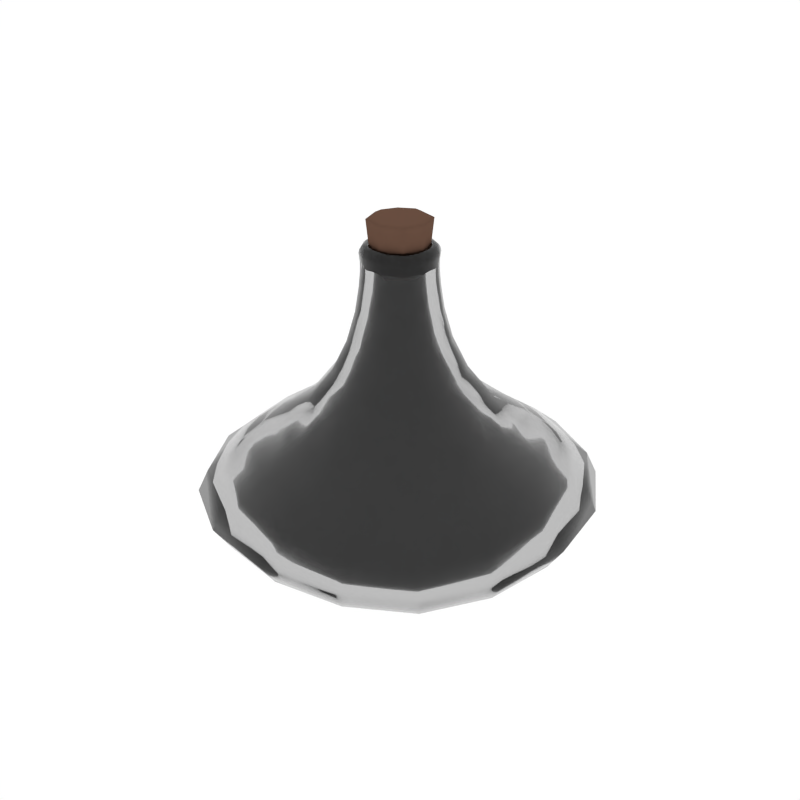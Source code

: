 # Source: Potion8_Empty.blend  (saved by Blender 2.79.0; exported with 4.5.12 LTS)
import bpy
from mathutils import Matrix  # noqa: F401  (used for matrix-valued properties, if any)

bpy.ops.wm.read_factory_settings(use_empty=True)
scene = bpy.context.scene
scene.name = 'Scene'

# ---- collections
col_collection_1 = bpy.data.collections.new('Collection 1'); scene.collection.children.link(col_collection_1)

# ---- materials (node trees are filled in below, after node groups)
mat_glass = bpy.data.materials.new('Glass')
mat_glass.alpha_threshold = 0.0
mat_glass.roughness = 0.5
mat_liquid_magenta = bpy.data.materials.new('Liquid_Magenta')
mat_liquid_magenta.alpha_threshold = 0.0
mat_liquid_magenta.diffuse_color = (0.1536, 0.8, 0.5667, 1.0)
mat_liquid_magenta.roughness = 0.5
mat_brown = bpy.data.materials.new('Brown')
mat_brown.alpha_threshold = 0.0
mat_brown.diffuse_color = (0.1376, 0.07494, 0.05109, 1.0)
mat_brown.roughness = 0.5

# ---- material node trees
mat_glass.use_nodes = True; mat_glass.node_tree.nodes.clear()
_N = mat_glass.node_tree.nodes; _L = mat_glass.node_tree.links
n0 = _N.new('ShaderNodeOutputMaterial'); n0.name = 'Material Output'; n0.location = (300, 300)
n1 = _N.new('ShaderNodeBsdfGlass'); n1.name = 'Glass BSDF'; n1.location = (10, 300)
n1.distribution = 'GGX'
n1.inputs[0].default_value = (0.8, 0.8, 0.8, 1.0)
n1.inputs[2].default_value = 1.45
_L.new(n1.outputs[0], n0.inputs[0])
n0.is_active_output = True
mat_liquid_magenta.use_nodes = True; mat_liquid_magenta.node_tree.nodes.clear()
_N = mat_liquid_magenta.node_tree.nodes; _L = mat_liquid_magenta.node_tree.links
n0 = _N.new('ShaderNodeOutputMaterial'); n0.name = 'Material Output'; n0.location = (837, 293)
n1 = _N.new('ShaderNodeEmission'); n1.name = 'Emission.001'; n1.location = (526, 306)
n1.inputs[0].default_value = (0.8, 0.0242, 0.3173, 1.0)
n1.inputs[1].default_value = 3.1
_L.new(n1.outputs[0], n0.inputs[0])
n0.is_active_output = True

# ---- world
world_world = bpy.data.worlds.new('World'); scene.world = world_world
world_world.color = (1.0, 1.0, 1.0)
world_world.use_sun_shadow = False
world_world.sun_shadow_jitter_overblur = 0.0
world_world.cycles.sampling_method = 'NONE'
world_world.cycles.sample_map_resolution = 256

# ---- meshes
me_cube_139 = bpy.data.meshes.new('Cube.139')
me_cube_139.from_pydata([(0.0, 8.638e-11, 0.0008321), (0.0, 0.05416, 0.006584), (0.05416, 0.0, 0.006584), (0.0, -0.05416, 0.006584), (-0.05416, 0.0, 0.006584), (-0.05468, 0.05468, 0.012), (0.05468, 0.05468, 0.012), (0.05468, -0.05468, 0.012), (-0.05468, -0.05468, 0.012), (-0.0643, 0.0, 0.6018), (-0.06428, 0.0, 0.5849), (-0.06002, -0.02572, 0.6018), (-0.06543, 0.0, 0.6112), (-0.06002, 0.02572, 0.6018), (-0.05999, 0.02571, 0.5849), (-0.05999, -0.02571, 0.5849), (-0.06107, -0.02617, 0.6112), (-0.06107, 0.02617, 0.6112), (-1.152e-10, -0.0643, 0.6018), (-4.607e-10, -0.06428, 0.5849), (0.02572, -0.06002, 0.6018), (0.0, -0.06543, 0.6112), (-0.02572, -0.06002, 0.6018), (-0.02571, -0.05999, 0.5849), (0.02571, -0.05999, 0.5849), (0.02617, -0.06107, 0.6112), (-0.02617, -0.06107, 0.6112), (-1.152e-10, 0.0643, 0.6018), (-4.607e-10, 0.06428, 0.5849), (-0.02572, 0.06002, 0.6018), (0.0, 0.06543, 0.6112), (0.02572, 0.06002, 0.6018), (0.02571, 0.05999, 0.5849), (-0.02571, 0.05999, 0.5849), (-0.02617, 0.06107, 0.6112), (0.02617, 0.06107, 0.6112), (0.0643, 0.0, 0.6018), (0.06428, 0.0, 0.5849), (0.06002, 0.02572, 0.6018), (0.06543, 0.0, 0.6112), (0.06002, -0.02572, 0.6018), (0.05999, -0.02571, 0.5849), (0.05999, 0.02571, 0.5849), (0.06107, 0.02617, 0.6112), (0.06107, -0.02617, 0.6112), (4.607e-10, -0.08832, 0.4599), (0.0, -0.07361, 0.513), (-0.03533, -0.08243, 0.4599), (0.0, -0.1148, 0.403), (0.03533, -0.08243, 0.4599), (0.02944, -0.0687, 0.513), (-0.02944, -0.0687, 0.513), (-0.04594, -0.1072, 0.403), (0.04594, -0.1072, 0.403), (0.08832, 8.062e-10, 0.4599), (0.08243, -0.03533, 0.4599), (0.1148, 0.0, 0.403), (0.08243, 0.03533, 0.4599), (0.07361, 4.607e-10, 0.513), (0.0687, -0.02944, 0.513), (0.1072, -0.04594, 0.403), (0.1072, 0.04594, 0.403), (0.0687, 0.02944, 0.513), (2.303e-10, 0.08832, 0.4599), (0.03533, 0.08243, 0.4599), (0.0, 0.1148, 0.403), (-0.03533, 0.08243, 0.4599), (0.0, 0.07361, 0.513), (0.02944, 0.0687, 0.513), (0.04594, 0.1072, 0.403), (-0.04594, 0.1072, 0.403), (-0.02944, 0.0687, 0.513), (-0.08832, 6.91e-10, 0.4599), (-0.08243, -0.03533, 0.4599), (-0.07361, 0.0, 0.513), (-0.08243, 0.03533, 0.4599), (-0.1148, 0.0, 0.403), (-0.1072, -0.04594, 0.403), (-0.0687, -0.02944, 0.513), (-0.0687, 0.02944, 0.513), (-0.1072, 0.04594, 0.403), (-0.2624, 2.39e-09, 0.0893), (-0.2459, -0.1065, 0.08989), (-0.3225, 0.0, 0.1321), (-0.2459, 0.1065, 0.08989), (-0.1888, 1.843e-09, 0.05226), (-0.1803, -0.08171, 0.05463), (-0.301, -0.129, 0.1321), (-0.301, 0.129, 0.1321), (-0.1803, 0.08171, 0.05463), (2.39e-09, 0.2624, 0.0893), (-0.1065, 0.2459, 0.08989), (0.0, 0.3225, 0.1321), (0.1065, 0.2459, 0.08989), (1.843e-09, 0.1888, 0.05226), (-0.08171, 0.1803, 0.05463), (-0.129, 0.301, 0.1321), (0.129, 0.301, 0.1321), (0.08171, 0.1803, 0.05463), (0.2624, -2.39e-09, 0.0893), (0.2459, 0.1065, 0.08989), (0.3225, 0.0, 0.1321), (0.2459, -0.1065, 0.08989), (0.1888, -1.843e-09, 0.05226), (0.1803, 0.08171, 0.05463), (0.301, 0.129, 0.1321), (0.301, -0.129, 0.1321), (0.1803, -0.08171, 0.05463), (-2.39e-09, -0.2624, 0.0893), (0.1065, -0.2459, 0.08989), (0.0, -0.3225, 0.1321), (-0.1065, -0.2459, 0.08989), (-1.843e-09, -0.1888, 0.05226), (0.08171, -0.1803, 0.05463), (0.129, -0.301, 0.1321), (-0.129, -0.301, 0.1321), (-0.08171, -0.1803, 0.05463), (-8.638e-11, -0.2829, 0.2576), (0.1132, -0.2641, 0.2576), (0.0, -0.2187, 0.3003), (-0.1132, -0.2641, 0.2576), (0.0, -0.3329, 0.2171), (0.1332, -0.3107, 0.2171), (0.08747, -0.2041, 0.3003), (-0.08747, -0.2041, 0.3003), (-0.1332, -0.3107, 0.2171), (0.2829, -8.638e-11, 0.2576), (0.2641, 0.1132, 0.2576), (0.2187, 0.0, 0.3003), (0.2641, -0.1132, 0.2576), (0.3329, 0.0, 0.2171), (0.3107, 0.1332, 0.2171), (0.2041, 0.08747, 0.3003), (0.2041, -0.08747, 0.3003), (0.3107, -0.1332, 0.2171), (8.638e-11, 0.2829, 0.2576), (-0.1132, 0.2641, 0.2576), (0.0, 0.2187, 0.3003), (0.1132, 0.2641, 0.2576), (0.0, 0.3329, 0.2171), (-0.1332, 0.3107, 0.2171), (-0.08747, 0.2041, 0.3003), (0.08747, 0.2041, 0.3003), (0.1332, 0.3107, 0.2171), (-0.2829, 8.638e-11, 0.2576), (-0.2641, -0.1132, 0.2576), (-0.2187, 0.0, 0.3003), (-0.2641, 0.1132, 0.2576), (-0.3329, 0.0, 0.2171), (-0.3107, -0.1332, 0.2171), (-0.2041, -0.08747, 0.3003), (-0.2041, 0.08747, 0.3003), (-0.3107, 0.1332, 0.2171), (0.0, 0.0, 0.02796), (-0.04771, -9.214e-10, 0.0328), (-9.214e-10, -0.04771, 0.0328), (0.04771, 0.0, 0.0328), (0.0, 0.04771, 0.0328), (-0.04799, 0.04799, 0.03735), (-0.04799, -0.04799, 0.03735), (0.04799, -0.04799, 0.03735), (0.04799, 0.04799, 0.03735), (-0.04281, -2.375e-10, 0.6199), (-0.03995, 0.01712, 0.6199), (-0.04744, 0.0, 0.6297), (-0.03995, -0.01712, 0.6199), (-0.04067, 0.0, 0.5993), (-0.03796, 0.01627, 0.5993), (-0.04428, 0.01898, 0.6297), (-0.04428, -0.01898, 0.6297), (-0.03796, -0.01627, 0.5993), (2.447e-10, -0.04281, 0.6199), (-0.01712, -0.03995, 0.6199), (0.0, -0.04744, 0.6297), (0.01712, -0.03995, 0.6199), (0.0, -0.04067, 0.5993), (-0.01627, -0.03796, 0.5993), (-0.01898, -0.04428, 0.6297), (0.01898, -0.04428, 0.6297), (0.01627, -0.03796, 0.5993), (-2.375e-10, 0.04281, 0.6199), (0.01712, 0.03995, 0.6199), (0.0, 0.04744, 0.6297), (-0.01712, 0.03995, 0.6199), (0.0, 0.04067, 0.5993), (0.01627, 0.03796, 0.5993), (0.01898, 0.04428, 0.6297), (-0.01898, 0.04428, 0.6297), (-0.01627, 0.03796, 0.5993), (0.04281, 2.375e-10, 0.6199), (0.03995, -0.01712, 0.6199), (0.04744, 0.0, 0.6297), (0.03995, 0.01712, 0.6199), (0.04067, 0.0, 0.5993), (0.03796, -0.01627, 0.5993), (0.04428, -0.01898, 0.6297), (0.04428, 0.01898, 0.6297), (0.03796, 0.01627, 0.5993), (2.447e-10, -0.0656, 0.4484), (0.02624, -0.06122, 0.4484), (0.0, -0.09159, 0.3829), (-0.02624, -0.06122, 0.4484), (0.0, -0.05007, 0.5115), (0.02003, -0.04673, 0.5115), (0.03664, -0.08549, 0.3829), (-0.03664, -0.08549, 0.3829), (-0.02003, -0.04673, 0.5115), (0.0656, 0.0, 0.4484), (0.05007, 0.0, 0.5115), (0.06122, 0.02624, 0.4484), (0.09159, 0.0, 0.3829), (0.06122, -0.02624, 0.4484), (0.04673, -0.02003, 0.5115), (0.04673, 0.02003, 0.5115), (0.08549, 0.03664, 0.3829), (0.08549, -0.03664, 0.3829), (0.0, 0.0656, 0.4484), (0.0, 0.05007, 0.5115), (-0.02624, 0.06122, 0.4484), (0.0, 0.09159, 0.3829), (0.02624, 0.06122, 0.4484), (0.02003, 0.04673, 0.5115), (-0.02003, 0.04673, 0.5115), (-0.03664, 0.08549, 0.3829), (0.03664, 0.08549, 0.3829), (-0.0656, 0.0, 0.4484), (-0.09159, 0.0, 0.3829), (-0.06122, 0.02624, 0.4484), (-0.05007, 0.0, 0.5115), (-0.06122, -0.02624, 0.4484), (-0.08549, -0.03664, 0.3829), (-0.08549, 0.03664, 0.3829), (-0.04673, 0.02003, 0.5115), (-0.04673, -0.02003, 0.5115), (-0.2257, -5.528e-09, 0.1022), (-0.1635, -1.843e-09, 0.07122), (-0.2115, 0.09158, 0.1027), (-0.2759, -9.214e-09, 0.1375), (-0.2115, -0.09158, 0.1027), (-0.1561, -0.0706, 0.07322), (-0.1561, 0.0706, 0.07322), (-0.2576, 0.1104, 0.1375), (-0.2576, -0.1104, 0.1375), (0.0, 0.2257, 0.1022), (0.0, 0.1635, 0.07122), (0.09158, 0.2115, 0.1027), (0.0, 0.2759, 0.1375), (-0.09158, 0.2115, 0.1027), (-0.0706, 0.1561, 0.07322), (0.0706, 0.1561, 0.07322), (0.1104, 0.2576, 0.1375), (-0.1104, 0.2576, 0.1375), (0.2257, 0.0, 0.1022), (0.1635, 0.0, 0.07122), (0.2115, -0.09158, 0.1027), (0.2759, 0.0, 0.1375), (0.2115, 0.09158, 0.1027), (0.1561, 0.0706, 0.07322), (0.1561, -0.0706, 0.07322), (0.2576, -0.1104, 0.1375), (0.2576, 0.1104, 0.1375), (-5.528e-09, -0.2257, 0.1022), (-1.843e-09, -0.1635, 0.07122), (-0.09158, -0.2115, 0.1027), (-7.371e-09, -0.2759, 0.1375), (0.09158, -0.2115, 0.1027), (0.0706, -0.1561, 0.07322), (-0.0706, -0.1561, 0.07322), (-0.1104, -0.2576, 0.1375), (0.1104, -0.2576, 0.1375), (-5.528e-09, -0.2404, 0.2383), (-7.371e-09, -0.2835, 0.2054), (-0.09616, -0.2244, 0.2383), (-1.843e-09, -0.1848, 0.2761), (0.09616, -0.2244, 0.2383), (0.1134, -0.2646, 0.2054), (-0.1134, -0.2646, 0.2054), (-0.07391, -0.1724, 0.2761), (0.07391, -0.1724, 0.2761), (0.2404, 0.0, 0.2383), (0.2835, 0.0, 0.2054), (0.2244, -0.09616, 0.2383), (0.1848, 0.0, 0.2761), (0.2244, 0.09616, 0.2383), (0.2646, 0.1134, 0.2054), (0.2646, -0.1134, 0.2054), (0.1724, -0.07391, 0.2761), (0.1724, 0.07391, 0.2761), (0.0, 0.2404, 0.2383), (0.0, 0.2835, 0.2054), (0.09616, 0.2244, 0.2383), (0.0, 0.1848, 0.2761), (-0.09616, 0.2244, 0.2383), (-0.1134, 0.2646, 0.2054), (0.1134, 0.2646, 0.2054), (0.07391, 0.1724, 0.2761), (-0.07391, 0.1724, 0.2761), (-0.2404, -5.989e-09, 0.2383), (-0.2835, -9.214e-09, 0.2054), (-0.2244, 0.09616, 0.2383), (-0.1848, -3.685e-09, 0.2761), (-0.2244, -0.09616, 0.2383), (-0.2646, -0.1134, 0.2054), (-0.2646, 0.1134, 0.2054), (-0.1724, 0.07391, 0.2761), (-0.1724, -0.07391, 0.2761), (-0.06212, 0.0, 0.628), (-0.06493, 0.0, 0.6228), (-0.05797, -0.02485, 0.628), (-0.05804, 0.0, 0.6315), (-0.05797, 0.02485, 0.628), (-0.0606, 0.02597, 0.6228), (-0.0606, -0.02597, 0.6228), (-0.05417, -0.02322, 0.6315), (-0.05417, 0.02322, 0.6315), (0.0, 0.06212, 0.628), (0.0, 0.06493, 0.6228), (-0.02485, 0.05797, 0.628), (0.0, 0.05804, 0.6315), (0.02485, 0.05797, 0.628), (0.02597, 0.0606, 0.6228), (-0.02597, 0.0606, 0.6228), (-0.02322, 0.05417, 0.6315), (0.02322, 0.05417, 0.6315), (0.06212, 0.0, 0.628), (0.06493, 0.0, 0.6228), (0.05797, 0.02485, 0.628), (0.05804, 0.0, 0.6315), (0.05797, -0.02485, 0.628), (0.0606, -0.02597, 0.6228), (0.0606, 0.02597, 0.6228), (0.05417, 0.02322, 0.6315), (0.05417, -0.02322, 0.6315), (0.0, -0.06212, 0.628), (0.0, -0.06493, 0.6228), (0.02485, -0.05797, 0.628), (0.0, -0.05804, 0.6315), (-0.02485, -0.05797, 0.628), (-0.02597, -0.0606, 0.6228), (0.02597, -0.0606, 0.6228), (0.02322, -0.05417, 0.6315), (-0.02322, -0.05417, 0.6315), (-0.1134, 0.06197, 0.02807), (-0.1149, 1.037e-09, 0.02376), (-0.1134, -0.06197, 0.02807), (-0.2365, 0.2365, 0.1321), (-0.1946, 0.1946, 0.09049), (-0.1472, 0.1472, 0.057), (0.06197, 0.1134, 0.02807), (1.037e-09, 0.1149, 0.02376), (-0.06197, 0.1134, 0.02807), (0.2365, 0.2365, 0.1321), (0.1946, 0.1946, 0.09049), (0.1472, 0.1472, 0.057), (0.1134, -0.06197, 0.02807), (0.1149, -1.037e-09, 0.02376), (0.1134, 0.06197, 0.02807), (0.2365, -0.2365, 0.1321), (0.1946, -0.1946, 0.09049), (0.1472, -0.1472, 0.057), (-0.06197, -0.1134, 0.02807), (-1.037e-09, -0.1149, 0.02376), (0.06197, -0.1134, 0.02807), (-0.06174, -0.02646, 0.6169), (-0.06615, 0.0, 0.6169), (-0.06174, 0.02646, 0.6169), (-0.02646, 0.06174, 0.6169), (0.0, 0.06615, 0.6169), (0.02646, 0.06174, 0.6169), (0.06174, 0.02646, 0.6169), (0.06615, 0.0, 0.6169), (0.06174, -0.02646, 0.6169), (0.02646, -0.06174, 0.6169), (0.0, -0.06615, 0.6169), (-0.02646, -0.06174, 0.6169), (-0.04714, -0.04714, 0.5849), (-0.04716, -0.04716, 0.6018), (-0.04798, -0.04798, 0.6112), (0.04714, -0.04714, 0.5849), (0.04716, -0.04716, 0.6018), (0.04798, -0.04798, 0.6112), (-0.08422, -0.08422, 0.403), (-0.06477, -0.06477, 0.4599), (-0.05398, -0.05398, 0.513), (-0.04798, 0.04798, 0.6112), (-0.04716, 0.04716, 0.6018), (-0.04714, 0.04714, 0.5849), (0.04798, 0.04798, 0.6112), (0.04716, 0.04716, 0.6018), (0.04714, 0.04714, 0.5849), (0.06242, 0.02675, 0.5566), (0.06688, 1.152e-10, 0.5566), (0.06242, -0.02675, 0.5566), (-0.02675, 0.06242, 0.5566), (-3.455e-10, 0.06688, 0.5566), (0.02675, 0.06242, 0.5566), (0.02675, -0.06242, 0.5566), (-3.455e-10, -0.06688, 0.5566), (-0.02675, -0.06242, 0.5566), (-0.06242, -0.02675, 0.5566), (-0.06688, 0.0, 0.5566), (-0.06242, 0.02675, 0.5566), (-0.1604, 0.1604, 0.3003), (-0.2075, 0.2075, 0.2576), (-0.2441, 0.2441, 0.2171), (0.1604, 0.1604, 0.3003), (0.2075, 0.2075, 0.2576), (0.2441, 0.2441, 0.2171), (0.1604, -0.1604, 0.3003), (0.2075, -0.2075, 0.2576), (0.2441, -0.2441, 0.2171), (-0.1472, -0.1472, 0.057), (-0.1946, -0.1946, 0.09049), (-0.2365, -0.2365, 0.1321), (-0.3283, -0.1407, 0.1761), (-0.3517, 1.037e-09, 0.1761), (-0.3283, 0.1407, 0.1761), (-0.1407, 0.3283, 0.1761), (1.037e-09, 0.3517, 0.1761), (0.1407, 0.3283, 0.1761), (0.3283, 0.1407, 0.1761), (0.3517, -1.037e-09, 0.1761), (0.3283, -0.1407, 0.1761), (0.1407, -0.3283, 0.1761), (-1.037e-09, -0.3517, 0.1761), (-0.1407, -0.3283, 0.1761), (-0.05398, 0.05398, 0.513), (-0.06477, 0.06477, 0.4599), (-0.08422, 0.08422, 0.403), (0.05398, 0.05398, 0.513), (0.06477, 0.06477, 0.4599), (0.08422, 0.08422, 0.403), (0.05398, -0.05398, 0.513), (0.06477, -0.06477, 0.4599), (0.08422, -0.08422, 0.403), (-0.2441, -0.2441, 0.2171), (-0.2075, -0.2075, 0.2576), (-0.1604, -0.1604, 0.3003), (0.06281, -0.1466, 0.3479), (0.0, -0.157, 0.3479), (-0.06281, -0.1466, 0.3479), (0.1466, 0.06281, 0.3479), (0.157, 0.0, 0.3479), (0.1466, -0.06281, 0.3479), (-0.06281, 0.1466, 0.3479), (0.0, 0.157, 0.3479), (0.06281, 0.1466, 0.3479), (-0.1466, -0.06281, 0.3479), (-0.157, 0.0, 0.3479), (-0.1466, 0.06281, 0.3479), (-0.09901, 0.05392, 0.05087), (-0.1005, -1.382e-09, 0.04724), (-0.09901, -0.05392, 0.05087), (-0.2024, 0.2024, 0.1375), (-0.1674, 0.1674, 0.1032), (-0.1273, 0.1273, 0.07521), (0.05392, 0.09901, 0.05087), (0.0, 0.1005, 0.04724), (-0.05392, 0.09901, 0.05087), (0.2024, 0.2024, 0.1375), (0.1674, 0.1674, 0.1032), (0.1273, 0.1273, 0.07521), (0.09901, -0.05392, 0.05087), (0.1005, 0.0, 0.04724), (0.09901, 0.05392, 0.05087), (0.2024, -0.2024, 0.1375), (0.1674, -0.1674, 0.1032), (0.1273, -0.1273, 0.07521), (-0.05392, -0.09901, 0.05087), (-1.382e-09, -0.1005, 0.04724), (0.05392, -0.09901, 0.05087), (-0.0495, -0.02122, 0.6324), (-0.05304, -8.638e-11, 0.6324), (-0.0495, 0.02122, 0.6324), (-0.02122, 0.0495, 0.6324), (-8.638e-11, 0.05304, 0.6324), (0.02122, 0.0495, 0.6324), (0.0495, 0.02122, 0.6324), (0.05304, 8.638e-11, 0.6324), (0.0495, -0.02122, 0.6324), (0.02122, -0.0495, 0.6324), (8.638e-11, -0.05304, 0.6324), (-0.02122, -0.0495, 0.6324), (-0.02982, -0.02982, 0.5993), (-0.03139, -0.03139, 0.6199), (-0.03479, -0.03479, 0.6297), (0.02982, -0.02982, 0.5993), (0.03139, -0.03139, 0.6199), (0.03479, -0.03479, 0.6297), (-0.06717, -0.06717, 0.3829), (-0.0481, -0.0481, 0.4484), (-0.03672, -0.03672, 0.5115), (-0.03479, 0.03479, 0.6297), (-0.03139, 0.03139, 0.6199), (-0.02982, 0.02982, 0.5993), (0.03479, 0.03479, 0.6297), (0.03139, 0.03139, 0.6199), (0.02982, 0.02982, 0.5993), (0.03973, 0.01703, 0.5644), (0.04257, 8.638e-11, 0.5644), (0.03973, -0.01703, 0.5644), (-0.01703, 0.03973, 0.5644), (-8.638e-11, 0.04257, 0.5644), (0.01703, 0.03973, 0.5644), (0.01703, -0.03973, 0.5644), (1.728e-10, -0.04257, 0.5644), (-0.01703, -0.03973, 0.5644), (-0.03973, -0.01703, 0.5644), (-0.04257, -8.638e-11, 0.5644), (-0.03973, 0.01703, 0.5644), (-0.1355, 0.1355, 0.2761), (-0.1763, 0.1763, 0.2383), (-0.2079, 0.2079, 0.2054), (0.1355, 0.1355, 0.2761), (0.1763, 0.1763, 0.2383), (0.2079, 0.2079, 0.2054), (0.1355, -0.1355, 0.2761), (0.1763, -0.1763, 0.2383), (0.2079, -0.2079, 0.2054), (-0.1273, -0.1273, 0.07521), (-0.1674, -0.1674, 0.1032), (-0.2024, -0.2024, 0.1375), (-0.28, -0.12, 0.1732), (-0.3, -1.014e-08, 0.1732), (-0.28, 0.12, 0.1732), (-0.12, 0.28, 0.1732), (0.0, 0.3, 0.1732), (0.12, 0.28, 0.1732), (0.28, 0.12, 0.1732), (0.3, 0.0, 0.1732), (0.28, -0.12, 0.1732), (0.12, -0.28, 0.1732), (-1.014e-08, -0.3, 0.1732), (-0.12, -0.28, 0.1732), (-0.03672, 0.03672, 0.5115), (-0.0481, 0.0481, 0.4484), (-0.06717, 0.06717, 0.3829), (0.03672, 0.03672, 0.5115), (0.0481, 0.0481, 0.4484), (0.06717, 0.06717, 0.3829), (0.03672, -0.03672, 0.5115), (0.0481, -0.0481, 0.4484), (0.06717, -0.06717, 0.3829), (-0.2079, -0.2079, 0.2054), (-0.1763, -0.1763, 0.2383), (-0.1355, -0.1355, 0.2761), (0.0522, -0.1218, 0.3229), (-1.756e-09, -0.1305, 0.3229), (-0.0522, -0.1218, 0.3229), (0.1218, 0.0522, 0.3229), (0.1305, 0.0, 0.3229), (0.1218, -0.0522, 0.3229), (-0.0522, 0.1218, 0.3229), (0.0, 0.1305, 0.3229), (0.0522, 0.1218, 0.3229), (-0.1218, -0.0522, 0.3229), (-0.1305, -1.843e-09, 0.3229), (-0.1218, 0.0522, 0.3229), (-0.04762, -0.04762, 0.6228), (-0.04555, -0.04555, 0.628), (-0.04256, -0.04256, 0.6315), (-0.04762, 0.04762, 0.6228), (-0.04555, 0.04555, 0.628), (-0.04256, 0.04256, 0.6315), (0.04762, 0.04762, 0.6228), (0.04555, 0.04555, 0.628), (0.04256, 0.04256, 0.6315), (0.04762, -0.04762, 0.6228), (0.04555, -0.04555, 0.628), (0.04256, -0.04256, 0.6315), (-0.1082, -0.1082, 0.03681), (-0.1082, 0.1082, 0.03681), (0.1082, -0.1082, 0.03681), (0.1082, 0.1082, 0.03681), (-0.04851, -0.04851, 0.6169), (-0.04851, 0.04851, 0.6169), (0.04851, 0.04851, 0.6169), (0.04851, -0.04851, 0.6169), (-0.04904, -0.04904, 0.5566), (-0.04904, 0.04904, 0.5566), (0.04904, -0.04904, 0.5566), (0.04904, 0.04904, 0.5566), (-0.2579, 0.2579, 0.1761), (0.2579, 0.2579, 0.1761), (0.2579, -0.2579, 0.1761), (-0.2579, -0.2579, 0.1761), (-0.1151, 0.1151, 0.3479), (0.1151, 0.1151, 0.3479), (0.1151, -0.1151, 0.3479), (-0.1151, -0.1151, 0.3479), (-0.09401, -0.09401, 0.05822), (-0.09401, 0.09401, 0.05822), (0.09401, -0.09401, 0.05822), (0.09401, 0.09401, 0.05822), (-0.03889, -0.03889, 0.6324), (-0.03889, 0.03889, 0.6324), (0.03889, 0.03889, 0.6324), (0.03889, -0.03889, 0.6324), (-0.03122, -0.03122, 0.5644), (-0.03122, 0.03122, 0.5644), (0.03122, -0.03122, 0.5644), (0.03122, 0.03122, 0.5644), (-0.22, 0.22, 0.1732), (0.22, 0.22, 0.1732), (0.22, -0.22, 0.1732), (-0.22, -0.22, 0.1732), (-0.0957, 0.0957, 0.3229), (0.0957, 0.0957, 0.3229), (0.0957, -0.0957, 0.3229), (-0.0957, -0.0957, 0.3229), (-0.05334, 0.0, 0.6745), (2.318e-07, -0.05334, 0.6745), (2.318e-07, 0.05334, 0.6745), (0.05334, 0.0, 0.6745), (2.348e-07, 0.0, 0.5736), (2.315e-07, 0.0, 0.683), (0.04983, 0.0, 0.6398), (2.328e-07, 0.04983, 0.6398), (2.328e-07, -0.04983, 0.6398), (-0.04983, 0.0, 0.6398), (-0.04516, 0.0, 0.5935), (2.342e-07, -0.04516, 0.5935), (2.342e-07, 0.04516, 0.5935), (0.04516, 0.0, 0.5935), (-0.04043, 0.0, 0.6809), (2.316e-07, 0.04043, 0.6809), (0.04043, 0.0, 0.6809), (2.316e-07, -0.04043, 0.6809), (-0.04, -0.04, 0.6745), (0.04, -0.04, 0.6745), (-0.03387, 0.03387, 0.5935), (0.03387, 0.03387, 0.5935), (0.03287, 0.0, 0.5786), (2.347e-07, 0.03287, 0.5786), (2.347e-07, -0.03287, 0.5786), (-0.03287, 0.0, 0.5786), (-0.03737, -0.03737, 0.6398), (0.03737, -0.03737, 0.6398), (-0.04, 0.04, 0.6745), (0.04, 0.04, 0.6745), (0.05203, 0.0, 0.6616), (2.322e-07, 0.05203, 0.6616), (2.322e-07, -0.05203, 0.6616), (-0.05203, 0.0, 0.6616), (-0.03737, 0.03737, 0.6398), (0.03737, 0.03737, 0.6398), (-0.03387, -0.03387, 0.5935), (0.03387, -0.03387, 0.5935), (-0.04733, 0.0, 0.615), (2.336e-07, -0.04733, 0.615), (2.336e-07, 0.04733, 0.615), (0.04733, 0.0, 0.615), (-0.02982, -0.02982, 0.6792), (-0.02982, 0.02982, 0.6792), (0.02982, 0.02982, 0.6792), (0.02982, -0.02982, 0.6792), (-0.02464, -0.02464, 0.5825), (-0.02464, 0.02464, 0.5825), (0.02464, -0.02464, 0.5825), (0.02464, 0.02464, 0.5825), (-0.03903, -0.03903, 0.6616), (0.03903, -0.03903, 0.6616), (-0.03903, 0.03903, 0.6616), (0.03903, 0.03903, 0.6616), (-0.0355, 0.0355, 0.615), (0.0355, 0.0355, 0.615), (-0.0355, -0.0355, 0.615), (0.0355, -0.0355, 0.615)], [], [(0, 4, 5, 1), (1, 5, 350, 349), (4, 343, 342, 5), (5, 342, 571, 350), (0, 1, 6, 2), (2, 6, 356, 355), (1, 349, 348, 6), (6, 348, 573, 356), (0, 2, 7, 3), (3, 7, 362, 361), (2, 355, 354, 7), (7, 354, 572, 362), (0, 3, 8, 4), (4, 8, 344, 343), (3, 361, 360, 8), (8, 360, 570, 344), (9, 13, 14, 10), (10, 14, 401, 400), (13, 385, 386, 14), (14, 386, 579, 401), (9, 10, 15, 11), (11, 15, 375, 376), (10, 400, 399, 15), (15, 399, 578, 375), (9, 11, 16, 12), (12, 16, 363, 364), (11, 376, 377, 16), (16, 377, 574, 363), (9, 12, 17, 13), (13, 17, 384, 385), (12, 364, 365, 17), (17, 365, 575, 384), (18, 22, 23, 19), (19, 23, 398, 397), (22, 376, 375, 23), (23, 375, 578, 398), (18, 19, 24, 20), (20, 24, 378, 379), (19, 397, 396, 24), (24, 396, 580, 378), (18, 20, 25, 21), (21, 25, 372, 373), (20, 379, 380, 25), (25, 380, 577, 372), (18, 21, 26, 22), (22, 26, 377, 376), (21, 373, 374, 26), (26, 374, 574, 377), (27, 31, 32, 28), (28, 32, 395, 394), (31, 388, 389, 32), (32, 389, 581, 395), (27, 28, 33, 29), (29, 33, 386, 385), (28, 394, 393, 33), (33, 393, 579, 386), (27, 29, 34, 30), (30, 34, 366, 367), (29, 385, 384, 34), (34, 384, 575, 366), (27, 30, 35, 31), (31, 35, 387, 388), (30, 367, 368, 35), (35, 368, 576, 387), (36, 40, 41, 37), (37, 41, 392, 391), (40, 379, 378, 41), (41, 378, 580, 392), (36, 37, 42, 38), (38, 42, 389, 388), (37, 391, 390, 42), (42, 390, 581, 389), (36, 38, 43, 39), (39, 43, 369, 370), (38, 388, 387, 43), (43, 387, 576, 369), (36, 39, 44, 40), (40, 44, 380, 379), (39, 370, 371, 44), (44, 371, 577, 380), (45, 49, 50, 46), (46, 50, 396, 397), (49, 433, 432, 50), (50, 432, 580, 396), (45, 46, 51, 47), (47, 51, 383, 382), (46, 397, 398, 51), (51, 398, 578, 383), (45, 47, 52, 48), (48, 52, 440, 439), (47, 382, 381, 52), (52, 381, 589, 440), (45, 48, 53, 49), (49, 53, 434, 433), (48, 439, 438, 53), (53, 438, 588, 434), (54, 58, 59, 55), (55, 59, 432, 433), (58, 391, 392, 59), (59, 392, 580, 432), (54, 55, 60, 56), (56, 60, 443, 442), (55, 433, 434, 60), (60, 434, 588, 443), (54, 56, 61, 57), (57, 61, 431, 430), (56, 442, 441, 61), (61, 441, 587, 431), (54, 57, 62, 58), (58, 62, 390, 391), (57, 430, 429, 62), (62, 429, 581, 390), (63, 67, 68, 64), (64, 68, 429, 430), (67, 394, 395, 68), (68, 395, 581, 429), (63, 64, 69, 65), (65, 69, 446, 445), (64, 430, 431, 69), (69, 431, 587, 446), (63, 65, 70, 66), (66, 70, 428, 427), (65, 445, 444, 70), (70, 444, 586, 428), (63, 66, 71, 67), (67, 71, 393, 394), (66, 427, 426, 71), (71, 426, 579, 393), (72, 76, 77, 73), (73, 77, 381, 382), (76, 448, 447, 77), (77, 447, 589, 381), (72, 73, 78, 74), (74, 78, 399, 400), (73, 382, 383, 78), (78, 383, 578, 399), (72, 74, 79, 75), (75, 79, 426, 427), (74, 400, 401, 79), (79, 401, 579, 426), (72, 75, 80, 76), (76, 80, 449, 448), (75, 427, 428, 80), (80, 428, 586, 449), (81, 85, 86, 82), (82, 86, 411, 412), (85, 343, 344, 86), (86, 344, 570, 411), (81, 82, 87, 83), (83, 87, 414, 415), (82, 412, 413, 87), (87, 413, 585, 414), (81, 83, 88, 84), (84, 88, 345, 346), (83, 415, 416, 88), (88, 416, 582, 345), (81, 84, 89, 85), (85, 89, 342, 343), (84, 346, 347, 89), (89, 347, 571, 342), (90, 94, 95, 91), (91, 95, 347, 346), (94, 349, 350, 95), (95, 350, 571, 347), (90, 91, 96, 92), (92, 96, 417, 418), (91, 346, 345, 96), (96, 345, 582, 417), (90, 92, 97, 93), (93, 97, 351, 352), (92, 418, 419, 97), (97, 419, 583, 351), (90, 93, 98, 94), (94, 98, 348, 349), (93, 352, 353, 98), (98, 353, 573, 348), (99, 103, 104, 100), (100, 104, 353, 352), (103, 355, 356, 104), (104, 356, 573, 353), (99, 100, 105, 101), (101, 105, 420, 421), (100, 352, 351, 105), (105, 351, 583, 420), (99, 101, 106, 102), (102, 106, 357, 358), (101, 421, 422, 106), (106, 422, 584, 357), (99, 102, 107, 103), (103, 107, 354, 355), (102, 358, 359, 107), (107, 359, 572, 354), (108, 112, 113, 109), (109, 113, 359, 358), (112, 361, 362, 113), (113, 362, 572, 359), (108, 109, 114, 110), (110, 114, 423, 424), (109, 358, 357, 114), (114, 357, 584, 423), (108, 110, 115, 111), (111, 115, 413, 412), (110, 424, 425, 115), (115, 425, 585, 413), (108, 111, 116, 112), (112, 116, 360, 361), (111, 412, 411, 116), (116, 411, 570, 360), (117, 121, 122, 118), (118, 122, 410, 409), (121, 424, 423, 122), (122, 423, 584, 410), (117, 118, 123, 119), (119, 123, 438, 439), (118, 409, 408, 123), (123, 408, 588, 438), (117, 119, 124, 120), (120, 124, 437, 436), (119, 439, 440, 124), (124, 440, 589, 437), (117, 120, 125, 121), (121, 125, 425, 424), (120, 436, 435, 125), (125, 435, 585, 425), (126, 130, 131, 127), (127, 131, 407, 406), (130, 421, 420, 131), (131, 420, 583, 407), (126, 127, 132, 128), (128, 132, 441, 442), (127, 406, 405, 132), (132, 405, 587, 441), (126, 128, 133, 129), (129, 133, 408, 409), (128, 442, 443, 133), (133, 443, 588, 408), (126, 129, 134, 130), (130, 134, 422, 421), (129, 409, 410, 134), (134, 410, 584, 422), (135, 139, 140, 136), (136, 140, 404, 403), (139, 418, 417, 140), (140, 417, 582, 404), (135, 136, 141, 137), (137, 141, 444, 445), (136, 403, 402, 141), (141, 402, 586, 444), (135, 137, 142, 138), (138, 142, 405, 406), (137, 445, 446, 142), (142, 446, 587, 405), (135, 138, 143, 139), (139, 143, 419, 418), (138, 406, 407, 143), (143, 407, 583, 419), (144, 148, 149, 145), (145, 149, 435, 436), (148, 415, 414, 149), (149, 414, 585, 435), (144, 145, 150, 146), (146, 150, 447, 448), (145, 436, 437, 150), (150, 437, 589, 447), (144, 146, 151, 147), (147, 151, 402, 403), (146, 448, 449, 151), (151, 449, 586, 402), (144, 147, 152, 148), (148, 152, 416, 415), (147, 403, 404, 152), (152, 404, 582, 416), (153, 157, 158, 154), (154, 158, 450, 451), (157, 457, 458, 158), (158, 458, 591, 450), (153, 154, 159, 155), (155, 159, 468, 469), (154, 451, 452, 159), (159, 452, 590, 468), (153, 155, 160, 156), (156, 160, 462, 463), (155, 469, 470, 160), (160, 470, 592, 462), (153, 156, 161, 157), (157, 161, 456, 457), (156, 463, 464, 161), (161, 464, 593, 456), (162, 166, 167, 163), (163, 167, 494, 493), (166, 508, 509, 167), (167, 509, 599, 494), (162, 163, 168, 164), (164, 168, 473, 472), (163, 493, 492, 168), (168, 492, 595, 473), (162, 164, 169, 165), (165, 169, 485, 484), (164, 472, 471, 169), (169, 471, 594, 485), (162, 165, 170, 166), (166, 170, 507, 508), (165, 484, 483, 170), (170, 483, 598, 507), (171, 175, 176, 172), (172, 176, 483, 484), (175, 505, 506, 176), (176, 506, 598, 483), (171, 172, 177, 173), (173, 177, 482, 481), (172, 484, 485, 177), (177, 485, 594, 482), (171, 173, 178, 174), (174, 178, 488, 487), (173, 481, 480, 178), (178, 480, 597, 488), (171, 174, 179, 175), (175, 179, 504, 505), (174, 487, 486, 179), (179, 486, 600, 504), (180, 184, 185, 181), (181, 185, 497, 496), (184, 502, 503, 185), (185, 503, 601, 497), (180, 181, 186, 182), (182, 186, 476, 475), (181, 496, 495, 186), (186, 495, 596, 476), (180, 182, 187, 183), (183, 187, 492, 493), (182, 475, 474, 187), (187, 474, 595, 492), (180, 183, 188, 184), (184, 188, 501, 502), (183, 493, 494, 188), (188, 494, 599, 501), (189, 193, 194, 190), (190, 194, 486, 487), (193, 499, 500, 194), (194, 500, 600, 486), (189, 190, 195, 191), (191, 195, 479, 478), (190, 487, 488, 195), (195, 488, 597, 479), (189, 191, 196, 192), (192, 196, 495, 496), (191, 478, 477, 196), (196, 477, 596, 495), (189, 192, 197, 193), (193, 197, 498, 499), (192, 496, 497, 197), (197, 497, 601, 498), (198, 202, 203, 199), (199, 203, 540, 541), (202, 505, 504, 203), (203, 504, 600, 540), (198, 199, 204, 200), (200, 204, 546, 547), (199, 541, 542, 204), (204, 542, 608, 546), (198, 200, 205, 201), (201, 205, 489, 490), (200, 547, 548, 205), (205, 548, 609, 489), (198, 201, 206, 202), (202, 206, 506, 505), (201, 490, 491, 206), (206, 491, 598, 506), (207, 211, 212, 208), (208, 212, 500, 499), (211, 541, 540, 212), (212, 540, 600, 500), (207, 208, 213, 209), (209, 213, 537, 538), (208, 499, 498, 213), (213, 498, 601, 537), (207, 209, 214, 210), (210, 214, 549, 550), (209, 538, 539, 214), (214, 539, 607, 549), (207, 210, 215, 211), (211, 215, 542, 541), (210, 550, 551, 215), (215, 551, 608, 542), (216, 220, 221, 217), (217, 221, 503, 502), (220, 538, 537, 221), (221, 537, 601, 503), (216, 217, 222, 218), (218, 222, 534, 535), (217, 502, 501, 222), (222, 501, 599, 534), (216, 218, 223, 219), (219, 223, 552, 553), (218, 535, 536, 223), (223, 536, 606, 552), (216, 219, 224, 220), (220, 224, 539, 538), (219, 553, 554, 224), (224, 554, 607, 539), (225, 229, 230, 226), (226, 230, 555, 556), (229, 490, 489, 230), (230, 489, 609, 555), (225, 226, 231, 227), (227, 231, 536, 535), (226, 556, 557, 231), (231, 557, 606, 536), (225, 227, 232, 228), (228, 232, 509, 508), (227, 535, 534, 232), (232, 534, 599, 509), (225, 228, 233, 229), (229, 233, 491, 490), (228, 508, 507, 233), (233, 507, 598, 491), (234, 238, 239, 235), (235, 239, 452, 451), (238, 520, 519, 239), (239, 519, 590, 452), (234, 235, 240, 236), (236, 240, 455, 454), (235, 451, 450, 240), (240, 450, 591, 455), (234, 236, 241, 237), (237, 241, 524, 523), (236, 454, 453, 241), (241, 453, 602, 524), (234, 237, 242, 238), (238, 242, 521, 520), (237, 523, 522, 242), (242, 522, 605, 521), (243, 247, 248, 244), (244, 248, 458, 457), (247, 454, 455, 248), (248, 455, 591, 458), (243, 244, 249, 245), (245, 249, 461, 460), (244, 457, 456, 249), (249, 456, 593, 461), (243, 245, 250, 246), (246, 250, 527, 526), (245, 460, 459, 250), (250, 459, 603, 527), (243, 246, 251, 247), (247, 251, 453, 454), (246, 526, 525, 251), (251, 525, 602, 453), (252, 256, 257, 253), (253, 257, 464, 463), (256, 460, 461, 257), (257, 461, 593, 464), (252, 253, 258, 254), (254, 258, 467, 466), (253, 463, 462, 258), (258, 462, 592, 467), (252, 254, 259, 255), (255, 259, 530, 529), (254, 466, 465, 259), (259, 465, 604, 530), (252, 255, 260, 256), (256, 260, 459, 460), (255, 529, 528, 260), (260, 528, 603, 459), (261, 265, 266, 262), (262, 266, 470, 469), (265, 466, 467, 266), (266, 467, 592, 470), (261, 262, 267, 263), (263, 267, 519, 520), (262, 469, 468, 267), (267, 468, 590, 519), (261, 263, 268, 264), (264, 268, 533, 532), (263, 520, 521, 268), (268, 521, 605, 533), (261, 264, 269, 265), (265, 269, 465, 466), (264, 532, 531, 269), (269, 531, 604, 465), (270, 274, 275, 271), (271, 275, 531, 532), (274, 517, 518, 275), (275, 518, 604, 531), (270, 271, 276, 272), (272, 276, 543, 544), (271, 532, 533, 276), (276, 533, 605, 543), (270, 272, 277, 273), (273, 277, 548, 547), (272, 544, 545, 277), (277, 545, 609, 548), (270, 273, 278, 274), (274, 278, 516, 517), (273, 547, 546, 278), (278, 546, 608, 516), (279, 283, 284, 280), (280, 284, 528, 529), (283, 514, 515, 284), (284, 515, 603, 528), (279, 280, 285, 281), (281, 285, 518, 517), (280, 529, 530, 285), (285, 530, 604, 518), (279, 281, 286, 282), (282, 286, 551, 550), (281, 517, 516, 286), (286, 516, 608, 551), (279, 282, 287, 283), (283, 287, 513, 514), (282, 550, 549, 287), (287, 549, 607, 513), (288, 292, 293, 289), (289, 293, 525, 526), (292, 511, 512, 293), (293, 512, 602, 525), (288, 289, 294, 290), (290, 294, 515, 514), (289, 526, 527, 294), (294, 527, 603, 515), (288, 290, 295, 291), (291, 295, 554, 553), (290, 514, 513, 295), (295, 513, 607, 554), (288, 291, 296, 292), (292, 296, 510, 511), (291, 553, 552, 296), (296, 552, 606, 510), (297, 301, 302, 298), (298, 302, 522, 523), (301, 544, 543, 302), (302, 543, 605, 522), (297, 298, 303, 299), (299, 303, 512, 511), (298, 523, 524, 303), (303, 524, 602, 512), (297, 299, 304, 300), (300, 304, 557, 556), (299, 511, 510, 304), (304, 510, 606, 557), (297, 300, 305, 301), (301, 305, 545, 544), (300, 556, 555, 305), (305, 555, 609, 545), (306, 310, 311, 307), (307, 311, 365, 364), (310, 562, 561, 311), (311, 561, 575, 365), (306, 307, 312, 308), (308, 312, 558, 559), (307, 364, 363, 312), (312, 363, 574, 558), (306, 308, 313, 309), (309, 313, 471, 472), (308, 559, 560, 313), (313, 560, 594, 471), (306, 309, 314, 310), (310, 314, 563, 562), (309, 472, 473, 314), (314, 473, 595, 563), (315, 319, 320, 316), (316, 320, 368, 367), (319, 565, 564, 320), (320, 564, 576, 368), (315, 316, 321, 317), (317, 321, 561, 562), (316, 367, 366, 321), (321, 366, 575, 561), (315, 317, 322, 318), (318, 322, 474, 475), (317, 562, 563, 322), (322, 563, 595, 474), (315, 318, 323, 319), (319, 323, 566, 565), (318, 475, 476, 323), (323, 476, 596, 566), (324, 328, 329, 325), (325, 329, 371, 370), (328, 568, 567, 329), (329, 567, 577, 371), (324, 325, 330, 326), (326, 330, 564, 565), (325, 370, 369, 330), (330, 369, 576, 564), (324, 326, 331, 327), (327, 331, 477, 478), (326, 565, 566, 331), (331, 566, 596, 477), (324, 327, 332, 328), (328, 332, 569, 568), (327, 478, 479, 332), (332, 479, 597, 569), (333, 337, 338, 334), (334, 338, 374, 373), (337, 559, 558, 338), (338, 558, 574, 374), (333, 334, 339, 335), (335, 339, 567, 568), (334, 373, 372, 339), (339, 372, 577, 567), (333, 335, 340, 336), (336, 340, 480, 481), (335, 568, 569, 340), (340, 569, 597, 480), (333, 336, 341, 337), (337, 341, 560, 559), (336, 481, 482, 341), (341, 482, 594, 560), (610, 638, 662, 643), (610, 643, 660, 628), (610, 628, 652, 624), (610, 624, 653, 638), (611, 628, 660, 642), (611, 642, 661, 629), (611, 629, 655, 627), (611, 627, 652, 628), (612, 639, 663, 641), (612, 641, 662, 638), (612, 638, 653, 625), (612, 625, 654, 639), (613, 629, 661, 640), (613, 640, 663, 639), (613, 639, 654, 626), (613, 626, 655, 629), (614, 633, 659, 632), (614, 632, 658, 634), (614, 634, 656, 635), (614, 635, 657, 633), (615, 624, 652, 627), (615, 627, 655, 626), (615, 626, 654, 625), (615, 625, 653, 624), (616, 637, 667, 651), (616, 651, 665, 645), (616, 645, 663, 640), (616, 640, 661, 637), (617, 645, 665, 650), (617, 650, 664, 644), (617, 644, 662, 641), (617, 641, 663, 645), (618, 636, 666, 649), (618, 649, 667, 637), (618, 637, 661, 642), (618, 642, 660, 636), (619, 644, 664, 648), (619, 648, 666, 636), (619, 636, 660, 643), (619, 643, 662, 644), (620, 630, 657, 635), (620, 635, 656, 646), (620, 646, 666, 648), (620, 648, 664, 630), (621, 646, 656, 634), (621, 634, 658, 647), (621, 647, 667, 649), (621, 649, 666, 646), (622, 631, 659, 633), (622, 633, 657, 630), (622, 630, 664, 650), (622, 650, 665, 631), (623, 647, 658, 632), (623, 632, 659, 631), (623, 631, 665, 651), (623, 651, 667, 647)])
me_cube_139.polygons.foreach_set('use_smooth', [True] * 664)
me_cube_139.polygons.foreach_set('material_index', [0, 0, 0, 0, 0, 0, 0, 0, 0, 0, 0, 0, 0, 0, 0, 0, 0, 0, 0, 0, 0, 0, 0, 0, 0, 0, 0, 0, 0, 0, 0, 0, 0, 0, 0, 0, 0, 0, 0, 0, 0, 0, 0, 0, 0, 0, 0, 0, 0, 0, 0, 0, 0, 0, 0, 0, 0, 0, 0, 0, 0, 0, 0, 0, 0, 0, 0, 0, 0, 0, 0, 0, 0, 0, 0, 0, 0, 0, 0, 0, 0, 0, 0, 0, 0, 0, 0, 0, 0, 0, 0, 0, 0, 0, 0, 0, 0, 0, 0, 0, 0, 0, 0, 0, 0, 0, 0, 0, 0, 0, 0, 0, 0, 0, 0, 0, 0, 0, 0, 0, 0, 0, 0, 0, 0, 0, 0, 0, 0, 0, 0, 0, 0, 0, 0, 0, 0, 0, 0, 0, 0, 0, 0, 0, 0, 0, 0, 0, 0, 0, 0, 0, 0, 0, 0, 0, 0, 0, 0, 0, 0, 0, 0, 0, 0, 0, 0, 0, 0, 0, 0, 0, 0, 0, 0, 0, 0, 0, 0, 0, 0, 0, 0, 0, 0, 0, 0, 0, 0, 0, 0, 0, 0, 0, 0, 0, 0, 0, 0, 0, 0, 0, 0, 0, 0, 0, 0, 0, 0, 0, 0, 0, 0, 0, 0, 0, 0, 0, 0, 0, 0, 0, 0, 0, 0, 0, 0, 0, 0, 0, 0, 0, 0, 0, 0, 0, 0, 0, 0, 0, 0, 0, 0, 0, 0, 0, 0, 0, 0, 0, 0, 0, 0, 0, 0, 0, 0, 0, 0, 0, 0, 0, 0, 0, 0, 0, 0, 0, 0, 0, 0, 0, 0, 0, 0, 0, 0, 0, 0, 0, 0, 0, 0, 0, 0, 0, 0, 0, 0, 0, 0, 0, 0, 0, 0, 0, 0, 0, 0, 0, 0, 0, 0, 0, 0, 0, 0, 0, 0, 0, 0, 0, 0, 0, 0, 0, 0, 0, 0, 0, 0, 0, 0, 0, 0, 0, 0, 0, 0, 0, 0, 0, 0, 0, 0, 0, 0, 0, 0, 0, 0, 0, 0, 0, 0, 0, 0, 0, 0, 0, 0, 0, 0, 0, 0, 0, 0, 0, 0, 0, 0, 0, 0, 0, 0, 0, 0, 0, 0, 0, 0, 0, 0, 0, 0, 0, 0, 0, 0, 0, 0, 0, 0, 0, 0, 0, 0, 0, 0, 0, 0, 0, 0, 0, 0, 0, 0, 0, 0, 0, 0, 0, 0, 0, 0, 0, 0, 0, 0, 0, 0, 0, 0, 0, 0, 0, 0, 0, 0, 0, 0, 0, 0, 0, 0, 0, 0, 0, 0, 0, 0, 0, 0, 0, 0, 0, 0, 0, 0, 0, 0, 0, 0, 0, 0, 0, 0, 0, 0, 0, 0, 0, 0, 0, 0, 0, 0, 0, 0, 0, 0, 0, 0, 0, 0, 0, 0, 0, 0, 0, 0, 0, 0, 0, 0, 0, 0, 0, 0, 0, 0, 0, 0, 0, 0, 0, 0, 0, 0, 0, 0, 0, 0, 0, 0, 0, 0, 0, 0, 0, 0, 0, 0, 0, 0, 0, 0, 0, 0, 0, 0, 0, 0, 0, 0, 0, 0, 0, 0, 0, 0, 0, 0, 0, 0, 0, 0, 0, 0, 0, 0, 0, 0, 0, 0, 0, 0, 0, 0, 0, 0, 0, 0, 0, 0, 0, 0, 0, 0, 0, 0, 0, 0, 0, 0, 0, 0, 0, 0, 0, 0, 0, 0, 0, 0, 0, 0, 0, 0, 0, 0, 0, 0, 0, 0, 0, 0, 0, 0, 0, 0, 0, 0, 0, 0, 0, 0, 0, 0, 0, 0, 0, 0, 0, 0, 0, 0, 0, 0, 0, 0, 0, 0, 0, 0, 0, 0, 0, 2, 2, 2, 2, 2, 2, 2, 2, 2, 2, 2, 2, 2, 2, 2, 2, 2, 2, 2, 2, 2, 2, 2, 2, 2, 2, 2, 2, 2, 2, 2, 2, 2, 2, 2, 2, 2, 2, 2, 2, 2, 2, 2, 2, 2, 2, 2, 2, 2, 2, 2, 2, 2, 2, 2, 2])
me_cube_139.materials.append(mat_glass)
me_cube_139.materials.append(mat_liquid_magenta)
me_cube_139.materials.append(mat_brown)
me_cube_139.use_remesh_preserve_volume = False
me_cube_139.use_remesh_preserve_attributes = False
me_cube_139.use_mirror_vertex_groups = False
me_cube_139.update()

# ---- objects
ob_potion8_empty = bpy.data.objects.new('Potion8_Empty', me_cube_139)

# ---- transforms, parenting, visibility, modifiers, constraints
ob_potion8_empty.location = (0.0, 0.0, 0.0)
ob_potion8_empty.lineart.crease_threshold = 0.0

# ---- collection membership
col_collection_1.objects.link(ob_potion8_empty)

# ---- scene / render settings (as saved in the file)
scene.frame_start = 1; scene.frame_end = 250; scene.frame_set(0)
scene.render.engine = 'CYCLES'
scene.render.resolution_x = 1000
scene.render.resolution_y = 1000
scene.render.dither_intensity = 0.0
scene.cycles.samples = 200
scene.cycles.sampling_pattern = 'TABULATED_SOBOL'
scene.cycles.light_sampling_threshold = 0.0
scene.cycles.use_adaptive_sampling = False
scene.cycles.use_light_tree = False
scene.cycles.caustics_reflective = False
scene.cycles.caustics_refractive = False
scene.cycles.blur_glossy = 0.0
scene.cycles.max_bounces = 2
scene.cycles.pixel_filter_type = 'GAUSSIAN'
scene.cycles.sample_clamp_indirect = 0.0
scene.view_settings.view_transform = 'Standard'
bpy.context.view_layer.update()

# ---- added for rendering (the .blend has no active camera): camera
cam_auto = bpy.data.cameras.new('AutoCamera')
cam_auto.lens = 50.0
cam_auto.sensor_width = 36.0
cam_auto.clip_end = 1000.0
ob_auto_camera = bpy.data.objects.new('AutoCamera', cam_auto)
scene.collection.objects.link(ob_auto_camera)
ob_auto_camera.location = (1.11604, -1.33925, 1.23473)
ob_auto_camera.rotation_euler = (1.09748, -7.21219e-08, 0.694738)
scene.camera = ob_auto_camera
bpy.context.view_layer.update()

